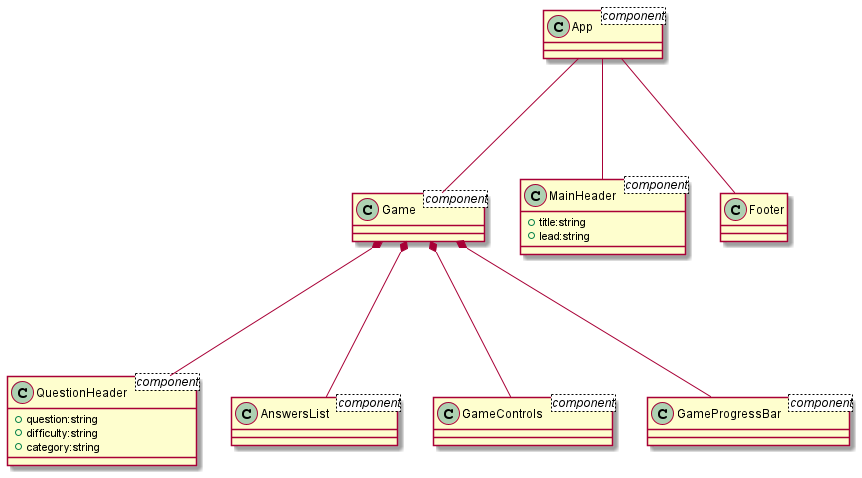

The diagram above was rendered by PlantUML. Its source (embedded in the PNG):
@startuml

  App --- Game
  App --- MainHeader
  App --- Footer

  Game *--- QuestionHeader 
  Game *--- AnswersList
  Game *--- GameControls
  Game *--- GameProgressBar

  class App <component> {}

  class MainHeader <component> {
    + title:string
    + lead:string 
  }

  class QuestionHeader <component> {
    + question:string
    + difficulty:string
    + category:string
  }

  class Game <component>
  class GameControls <component>
  class GameProgressBar <component>
  class AnswersList <component>
@enduml